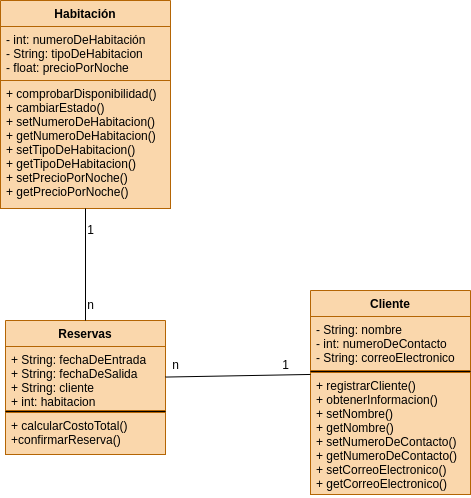

The diagram above was exported from draw.io. Its source (the exported page's mxGraphModel, read from the mxfile embedded in the PNG):
<mxGraphModel dx="630" dy="765" grid="1" gridSize="10" guides="1" tooltips="1" connect="1" arrows="1" fold="1" page="1" pageScale="1" pageWidth="827" pageHeight="1169" background="#ffffff" math="0" shadow="0">
  <root>
    <mxCell id="0" />
    <mxCell id="1" parent="0" />
    <mxCell id="5" value="Habitación" style="swimlane;fontStyle=1;align=center;verticalAlign=top;childLayout=stackLayout;horizontal=1;startSize=26;horizontalStack=0;resizeParent=1;resizeParentMax=0;resizeLast=0;collapsible=1;marginBottom=0;fillColor=#fad7ac;strokeColor=#b46504;" parent="1" vertex="1">
      <mxGeometry x="90" y="20" width="170" height="208" as="geometry" />
    </mxCell>
    <mxCell id="6" value="- int: numeroDeHabitación&#10;- String: tipoDeHabitacion&#10;- float: precioPorNoche" style="text;strokeColor=#b46504;fillColor=#fad7ac;align=left;verticalAlign=top;spacingLeft=4;spacingRight=4;overflow=hidden;rotatable=0;points=[[0,0.5],[1,0.5]];portConstraint=eastwest;" parent="5" vertex="1">
      <mxGeometry y="26" width="170" height="54" as="geometry" />
    </mxCell>
    <mxCell id="7" value="" style="line;strokeWidth=1;align=left;verticalAlign=middle;spacingTop=-1;spacingLeft=3;spacingRight=3;rotatable=0;labelPosition=right;points=[];portConstraint=eastwest;" parent="5" vertex="1">
      <mxGeometry y="80" width="170" as="geometry" />
    </mxCell>
    <mxCell id="8" value="+ comprobarDisponibilidad()&#10;+ cambiarEstado()&#10;+ setNumeroDeHabitacion()&#10;+ getNumeroDeHabitacion()&#10;+ setTipoDeHabitacion()&#10;+ getTipoDeHabitacion()&#10;+ setPrecioPorNoche()&#10;+ getPrecioPorNoche()&#10;&#10;&#10;" style="text;strokeColor=#b46504;fillColor=#fad7ac;align=left;verticalAlign=top;spacingLeft=4;spacingRight=4;overflow=hidden;rotatable=0;points=[[0,0.5],[1,0.5]];portConstraint=eastwest;" parent="5" vertex="1">
      <mxGeometry y="80" width="170" height="128" as="geometry" />
    </mxCell>
    <mxCell id="9" value="Cliente" style="swimlane;fontStyle=1;align=center;verticalAlign=top;childLayout=stackLayout;horizontal=1;startSize=26;horizontalStack=0;resizeParent=1;resizeParentMax=0;resizeLast=0;collapsible=1;marginBottom=0;fillColor=#fad7ac;strokeColor=#b46504;" parent="1" vertex="1">
      <mxGeometry x="400" y="310" width="160" height="204" as="geometry" />
    </mxCell>
    <mxCell id="10" value="- String: nombre&#10;- int: numeroDeContacto&#10;- String: correoElectronico" style="text;strokeColor=#b46504;fillColor=#fad7ac;align=left;verticalAlign=top;spacingLeft=4;spacingRight=4;overflow=hidden;rotatable=0;points=[[0,0.5],[1,0.5]];portConstraint=eastwest;" parent="9" vertex="1">
      <mxGeometry y="26" width="160" height="54" as="geometry" />
    </mxCell>
    <mxCell id="11" value="" style="line;strokeWidth=1;align=left;verticalAlign=middle;spacingTop=-1;spacingLeft=3;spacingRight=3;rotatable=0;labelPosition=right;points=[];portConstraint=eastwest;" parent="9" vertex="1">
      <mxGeometry y="80" width="160" height="2" as="geometry" />
    </mxCell>
    <mxCell id="12" value="+ registrarCliente()&#10;+ obtenerInformacion()&#10;+ setNombre()&#10;+ getNombre()&#10;+ setNumeroDeContacto()&#10;+ getNumeroDeContacto()&#10;+ setCorreoElectronico()&#10;+ getCorreoElectronico()" style="text;strokeColor=#b46504;fillColor=#fad7ac;align=left;verticalAlign=top;spacingLeft=4;spacingRight=4;overflow=hidden;rotatable=0;points=[[0,0.5],[1,0.5]];portConstraint=eastwest;" parent="9" vertex="1">
      <mxGeometry y="82" width="160" height="122" as="geometry" />
    </mxCell>
    <mxCell id="13" value="Reservas" style="swimlane;fontStyle=1;align=center;verticalAlign=top;childLayout=stackLayout;horizontal=1;startSize=26;horizontalStack=0;resizeParent=1;resizeParentMax=0;resizeLast=0;collapsible=1;marginBottom=0;fillColor=#fad7ac;strokeColor=#b46504;" parent="1" vertex="1">
      <mxGeometry x="95" y="340" width="160" height="134" as="geometry" />
    </mxCell>
    <mxCell id="14" value="+ String: fechaDeEntrada&#10;+ String: fechaDeSalida&#10;+ String: cliente&#10;+ int: habitacion" style="text;strokeColor=#b46504;fillColor=#fad7ac;align=left;verticalAlign=top;spacingLeft=4;spacingRight=4;overflow=hidden;rotatable=0;points=[[0,0.5],[1,0.5]];portConstraint=eastwest;" parent="13" vertex="1">
      <mxGeometry y="26" width="160" height="64" as="geometry" />
    </mxCell>
    <mxCell id="15" value="" style="line;strokeWidth=1;align=left;verticalAlign=middle;spacingTop=-1;spacingLeft=3;spacingRight=3;rotatable=0;labelPosition=right;points=[];portConstraint=eastwest;" parent="13" vertex="1">
      <mxGeometry y="90" width="160" height="2" as="geometry" />
    </mxCell>
    <mxCell id="16" value="+ calcularCostoTotal()&#10;+confirmarReserva()" style="text;strokeColor=#b46504;fillColor=#fad7ac;align=left;verticalAlign=top;spacingLeft=4;spacingRight=4;overflow=hidden;rotatable=0;points=[[0,0.5],[1,0.5]];portConstraint=eastwest;" parent="13" vertex="1">
      <mxGeometry y="92" width="160" height="42" as="geometry" />
    </mxCell>
    <mxCell id="17" style="edgeStyle=none;html=1;entryX=0.5;entryY=0;entryDx=0;entryDy=0;endArrow=none;endFill=0;" parent="1" source="8" target="13" edge="1">
      <mxGeometry relative="1" as="geometry" />
    </mxCell>
    <mxCell id="18" style="edgeStyle=none;html=1;entryX=0;entryY=0.016;entryDx=0;entryDy=0;entryPerimeter=0;endArrow=none;endFill=0;" parent="1" source="14" target="12" edge="1">
      <mxGeometry relative="1" as="geometry" />
    </mxCell>
    <mxCell id="19" value="1" style="text;html=1;align=center;verticalAlign=middle;resizable=0;points=[];autosize=1;strokeColor=none;fillColor=none;" parent="1" vertex="1">
      <mxGeometry x="165" y="235" width="30" height="30" as="geometry" />
    </mxCell>
    <mxCell id="20" value="n" style="text;html=1;align=center;verticalAlign=middle;resizable=0;points=[];autosize=1;strokeColor=none;fillColor=none;" parent="1" vertex="1">
      <mxGeometry x="165" y="310" width="30" height="30" as="geometry" />
    </mxCell>
    <mxCell id="22" value="1" style="text;html=1;align=center;verticalAlign=middle;resizable=0;points=[];autosize=1;strokeColor=none;fillColor=none;" parent="1" vertex="1">
      <mxGeometry x="360" y="370" width="30" height="30" as="geometry" />
    </mxCell>
    <mxCell id="23" value="n" style="text;html=1;align=center;verticalAlign=middle;resizable=0;points=[];autosize=1;strokeColor=none;fillColor=none;" parent="1" vertex="1">
      <mxGeometry x="250" y="370" width="30" height="30" as="geometry" />
    </mxCell>
  </root>
</mxGraphModel>